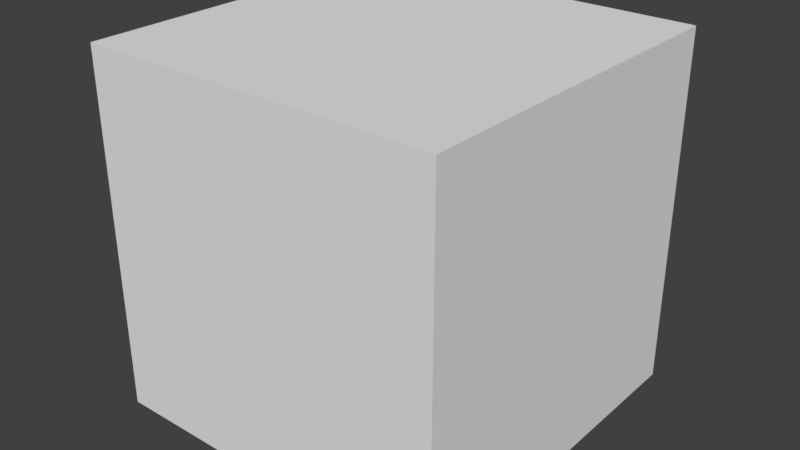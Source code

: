# Source: cube.blend  (saved by Blender 2.79.0; exported with 4.5.12 LTS)
import bpy
from mathutils import Matrix  # noqa: F401  (used for matrix-valued properties, if any)

bpy.ops.wm.read_factory_settings(use_empty=True)
scene = bpy.context.scene
scene.name = 'Scene'

# ---- collections
col_collection_1 = bpy.data.collections.new('Collection 1'); scene.collection.children.link(col_collection_1)

# ---- materials (node trees are filled in below, after node groups)
mat_material = bpy.data.materials.new('Material')
mat_material.alpha_threshold = 0.0
mat_material.roughness = 0.5
mat_material.line_color = (0.0, 0.0, 0.0, 1.0)

# ---- material node trees
mat_material.use_nodes = True; mat_material.node_tree.nodes.clear()
_N = mat_material.node_tree.nodes; _L = mat_material.node_tree.links
n0 = _N.new('ShaderNodeOutputMaterial'); n0.name = 'Material Output'; n0.location = (300, 300)
n1 = _N.new('ShaderNodeBsdfDiffuse'); n1.name = 'Diffuse BSDF'; n1.location = (10, 300)
_L.new(n1.outputs[0], n0.inputs[0])
n0.is_active_output = True

# ---- world
world_world = bpy.data.worlds.new('World'); scene.world = world_world
world_world.color = (0.05088, 0.05088, 0.05088)
world_world.use_sun_shadow = False
world_world.sun_shadow_jitter_overblur = 0.0
world_world.cycles.sampling_method = 'MANUAL'

# ---- meshes
me_cube = bpy.data.meshes.new('Cube')
me_cube.from_pydata([(0.5, 0.5, -0.5), (0.5, -0.5, -0.5), (-0.5, -0.5, -0.5), (-0.5, 0.5, -0.5), (0.5, 0.5, 0.5), (0.5, -0.5, 0.5), (-0.5, -0.5, 0.5), (-0.5, 0.5, 0.5)], [], [(0, 1, 2, 3), (4, 7, 6, 5), (0, 4, 5, 1), (1, 5, 6, 2), (2, 6, 7, 3), (4, 0, 3, 7)])
_uv = me_cube.uv_layers.new(name='UVMap')
_uv.uv.foreach_set('vector', [0.0, 0.0, 1.0, 0.0, 1.0, 1.0, 0.0, 1.0, 0.0, 0.0, 1.0, 0.0, 1.0, 1.0, 0.0, 1.0, 0.0, 0.0, 1.0, 0.0, 1.0, 1.0, 0.0, 1.0, 0.0, 0.0, 1.0, 0.0, 1.0, 1.0, 0.0, 1.0, 0.0, 0.0, 1.0, 0.0, 1.0, 1.0, 0.0, 1.0, 0.0, 0.0, 1.0, 0.0, 1.0, 1.0, 0.0, 1.0])
me_cube.materials.append(mat_material)
me_cube.use_remesh_preserve_volume = False
me_cube.use_remesh_preserve_attributes = False
me_cube.use_mirror_vertex_groups = False
me_cube.update()

# ---- objects
ob_cube = bpy.data.objects.new('Cube', me_cube)

# ---- transforms, parenting, visibility, modifiers, constraints
ob_cube.location = (0.0, 0.0, 0.0)
ob_cube.lock_rotations_4d = False
ob_cube.empty_display_type = 'ARROWS'
ob_cube.lineart.crease_threshold = 0.0

# ---- collection membership
col_collection_1.objects.link(ob_cube)

# ---- scene / render settings (as saved in the file)
scene.frame_start = 1; scene.frame_end = 250; scene.frame_set(1)
scene.render.engine = 'CYCLES'
scene.render.resolution_percentage = 50
scene.render.dither_intensity = 0.0
scene.render.use_simplify = True
scene.render.use_persistent_data = True
scene.cycles.use_denoising = False
scene.cycles.samples = 500
scene.cycles.sampling_pattern = 'TABULATED_SOBOL'
scene.cycles.use_adaptive_sampling = False
scene.cycles.use_light_tree = False
scene.cycles.blur_glossy = 0.0
scene.cycles.max_bounces = 4
scene.cycles.sample_clamp_indirect = 0.0
scene.cycles.debug_bvh_type = 'STATIC_BVH'
scene.cycles.use_fast_gi = True
scene.cycles.ao_bounces = 2
scene.cycles.ao_bounces_render = 2
scene.view_settings.view_transform = 'Standard'
bpy.context.view_layer.update()

# ---- added for rendering (the .blend has no active camera and no usable light): camera, sun
cam_auto = bpy.data.cameras.new('AutoCamera')
cam_auto.lens = 50.0
cam_auto.sensor_width = 36.0
cam_auto.clip_end = 1000.0
ob_auto_camera = bpy.data.objects.new('AutoCamera', cam_auto)
scene.collection.objects.link(ob_auto_camera)
ob_auto_camera.location = (1.60254, -1.92304, 1.28203)
ob_auto_camera.rotation_euler = (1.09748, -7.21219e-08, 0.694738)
scene.camera = ob_auto_camera
light_auto_sun = bpy.data.lights.new('AutoSun', 'SUN')
light_auto_sun.energy = 3.0
light_auto_sun.angle = 0.0523599
ob_auto_sun = bpy.data.objects.new('AutoSun', light_auto_sun)
scene.collection.objects.link(ob_auto_sun)
ob_auto_sun.rotation_euler = (0.872665, 0.174533, 0.523599)
bpy.context.view_layer.update()
